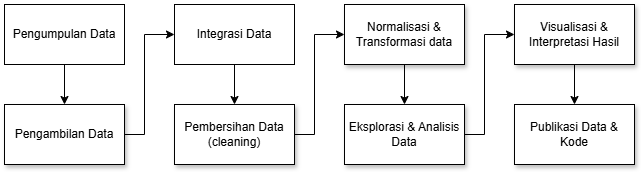

The diagram above was exported from draw.io. Its source (the exported page's mxGraphModel, read from the mxfile embedded in the PNG):
<mxGraphModel dx="1042" dy="562" grid="1" gridSize="10" guides="1" tooltips="1" connect="1" arrows="1" fold="1" page="1" pageScale="1" pageWidth="850" pageHeight="1100" math="0" shadow="0">
  <root>
    <mxCell id="0" />
    <mxCell id="1" parent="0" />
    <mxCell id="8Cfz-XzLRtJSoP4By2UR-1" parent="1" style="rounded=0;whiteSpace=wrap;html=1;" value="Pengumpulan Data" vertex="1">
      <mxGeometry height="60" width="120" x="40" y="120" as="geometry" />
    </mxCell>
    <mxCell id="8Cfz-XzLRtJSoP4By2UR-2" parent="1" style="rounded=0;whiteSpace=wrap;html=1;shadow=1;" value="Pengambilan Data" vertex="1">
      <mxGeometry height="60" width="120" x="40" y="220" as="geometry" />
    </mxCell>
    <mxCell id="8Cfz-XzLRtJSoP4By2UR-14" edge="1" parent="1" source="8Cfz-XzLRtJSoP4By2UR-3" style="edgeStyle=orthogonalEdgeStyle;rounded=0;orthogonalLoop=1;jettySize=auto;html=1;" target="8Cfz-XzLRtJSoP4By2UR-5" value="">
      <mxGeometry relative="1" as="geometry" />
    </mxCell>
    <mxCell id="8Cfz-XzLRtJSoP4By2UR-3" parent="1" style="rounded=0;whiteSpace=wrap;html=1;" value="Integrasi Data" vertex="1">
      <mxGeometry height="60" width="120" x="210" y="120" as="geometry" />
    </mxCell>
    <mxCell id="8Cfz-XzLRtJSoP4By2UR-5" parent="1" style="rounded=0;whiteSpace=wrap;html=1;shadow=1;" value="Pembersihan Data&lt;div&gt;(cleaning)&lt;/div&gt;" vertex="1">
      <mxGeometry height="60" width="120" x="210" y="220" as="geometry" />
    </mxCell>
    <mxCell id="8Cfz-XzLRtJSoP4By2UR-16" edge="1" parent="1" source="8Cfz-XzLRtJSoP4By2UR-6" style="edgeStyle=orthogonalEdgeStyle;rounded=0;orthogonalLoop=1;jettySize=auto;html=1;" target="8Cfz-XzLRtJSoP4By2UR-7" value="">
      <mxGeometry relative="1" as="geometry" />
    </mxCell>
    <mxCell id="8Cfz-XzLRtJSoP4By2UR-6" parent="1" style="rounded=0;whiteSpace=wrap;html=1;shadow=1;" value="Normalisasi &amp;amp; Transformasi data" vertex="1">
      <mxGeometry height="60" width="120" x="380" y="120" as="geometry" />
    </mxCell>
    <mxCell id="8Cfz-XzLRtJSoP4By2UR-7" parent="1" style="rounded=0;whiteSpace=wrap;html=1;shadow=1;" value="Eksplorasi &amp;amp; Analisis Data" vertex="1">
      <mxGeometry height="60" width="120" x="380" y="220" as="geometry" />
    </mxCell>
    <mxCell id="8Cfz-XzLRtJSoP4By2UR-17" edge="1" parent="1" source="8Cfz-XzLRtJSoP4By2UR-8" style="edgeStyle=orthogonalEdgeStyle;rounded=0;orthogonalLoop=1;jettySize=auto;html=1;" target="8Cfz-XzLRtJSoP4By2UR-9" value="">
      <mxGeometry relative="1" as="geometry" />
    </mxCell>
    <mxCell id="8Cfz-XzLRtJSoP4By2UR-8" parent="1" style="rounded=0;whiteSpace=wrap;html=1;shadow=1;" value="Visualisasi &amp;amp; Interpretasi Hasil" vertex="1">
      <mxGeometry height="60" width="120" x="550" y="120" as="geometry" />
    </mxCell>
    <mxCell id="8Cfz-XzLRtJSoP4By2UR-9" parent="1" style="rounded=0;whiteSpace=wrap;html=1;shadow=1;" value="Publikasi Data &amp;amp; Kode" vertex="1">
      <mxGeometry height="60" width="120" x="550" y="220" as="geometry" />
    </mxCell>
    <mxCell id="8Cfz-XzLRtJSoP4By2UR-10" edge="1" parent="1" source="8Cfz-XzLRtJSoP4By2UR-1" style="endArrow=classic;html=1;rounded=0;entryX=0.5;entryY=0;entryDx=0;entryDy=0;exitX=0.5;exitY=1;exitDx=0;exitDy=0;" target="8Cfz-XzLRtJSoP4By2UR-2" value="">
      <mxGeometry height="50" relative="1" width="50" as="geometry">
        <mxPoint x="100" y="181" as="sourcePoint" />
        <mxPoint x="400" y="240" as="targetPoint" />
      </mxGeometry>
    </mxCell>
    <mxCell id="8Cfz-XzLRtJSoP4By2UR-11" edge="1" parent="1" source="8Cfz-XzLRtJSoP4By2UR-2" style="endArrow=classic;html=1;rounded=0;exitX=1;exitY=0.5;exitDx=0;exitDy=0;entryX=0;entryY=0.5;entryDx=0;entryDy=0;" target="8Cfz-XzLRtJSoP4By2UR-3" value="">
      <mxGeometry height="50" relative="1" width="50" as="geometry">
        <Array as="points">
          <mxPoint x="180" y="250" />
          <mxPoint x="180" y="150" />
        </Array>
        <mxPoint x="300" y="260" as="sourcePoint" />
        <mxPoint x="350" y="210" as="targetPoint" />
      </mxGeometry>
    </mxCell>
    <mxCell id="8Cfz-XzLRtJSoP4By2UR-15" edge="1" parent="1" style="endArrow=classic;html=1;rounded=0;exitX=1;exitY=0.5;exitDx=0;exitDy=0;entryX=0;entryY=0.5;entryDx=0;entryDy=0;" value="">
      <mxGeometry height="50" relative="1" width="50" as="geometry">
        <Array as="points">
          <mxPoint x="350" y="250" />
          <mxPoint x="350" y="150" />
        </Array>
        <mxPoint x="330" y="250" as="sourcePoint" />
        <mxPoint x="380" y="150" as="targetPoint" />
      </mxGeometry>
    </mxCell>
    <mxCell id="8Cfz-XzLRtJSoP4By2UR-18" edge="1" parent="1" style="endArrow=classic;html=1;rounded=0;exitX=1;exitY=0.5;exitDx=0;exitDy=0;entryX=0;entryY=0.5;entryDx=0;entryDy=0;" value="">
      <mxGeometry height="50" relative="1" width="50" as="geometry">
        <Array as="points">
          <mxPoint x="520" y="250" />
          <mxPoint x="520" y="150" />
        </Array>
        <mxPoint x="500" y="250" as="sourcePoint" />
        <mxPoint x="550" y="150" as="targetPoint" />
      </mxGeometry>
    </mxCell>
  </root>
</mxGraphModel>